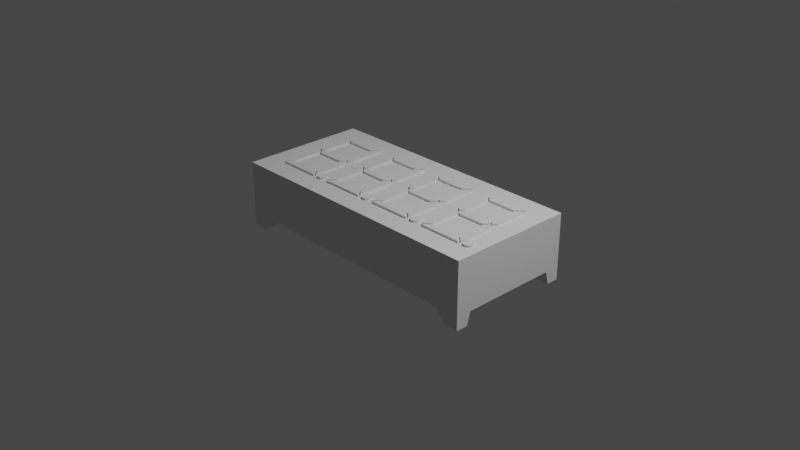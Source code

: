 # Source: 4dig7segdisplay.blend  (saved by Blender 3.5.10; exported with 4.5.12 LTS)
import bpy
from mathutils import Matrix  # noqa: F401  (used for matrix-valued properties, if any)

bpy.ops.wm.read_factory_settings(use_empty=True)
scene = bpy.context.scene
scene.name = 'Scene'

# ---- collections
col_collection = bpy.data.collections.new('Collection'); scene.collection.children.link(col_collection)

# ---- world
world_world = bpy.data.worlds.new('World'); scene.world = world_world
world_world.use_nodes = True; world_world.node_tree.nodes.clear()
_N = world_world.node_tree.nodes; _L = world_world.node_tree.links
n0 = _N.new('ShaderNodeOutputWorld'); n0.name = 'World Output'; n0.location = (300, 300)
n1 = _N.new('ShaderNodeBackground'); n1.name = 'Background'; n1.location = (10, 300)
n1.inputs[0].default_value = (0.05088, 0.05088, 0.05088, 1.0)
_L.new(n1.outputs[0], n0.inputs[0])
n0.is_active_output = True
world_world.color = (0.05088, 0.05088, 0.05088)
world_world.use_sun_shadow = False
world_world.sun_shadow_jitter_overblur = 0.0

# ---- cameras
cam_camera = bpy.data.cameras.new('Camera')
cam_camera.clip_end = 100.0
cam_camera.ortho_scale = 7.314

# ---- lights
light_light = bpy.data.lights.new('Light', 'POINT')
light_light.transmission_factor = 0.0
light_light.energy = 1000.0
light_light.shadow_soft_size = 0.1
light_light.shadow_maximum_resolution = 0.006
light_light.use_absolute_resolution = True

# ---- meshes
me_cube_001 = bpy.data.meshes.new('Cube.001')
me_cube_001.from_pydata([(-0.05, -0.05, -0.05), (-0.05, -0.05, 0.05), (-0.05, 0.05, -0.05), (-0.05, 0.05, 0.05), (0.05, -0.05, -0.05), (0.05, -0.05, 0.05), (0.05, 0.05, -0.05), (0.05, 0.05, 0.05), (-0.04125, 0.05, -0.03023), (-0.0442, 0.05, -0.05), (0.04125, 0.05, -0.03023), (0.0442, 0.05, -0.05), (0.04125, -0.05, -0.03023), (-0.0442, -0.05, -0.05), (-0.04125, -0.05, -0.03023), (0.0442, -0.05, -0.05), (-0.05, -0.03788, -0.03023), (-0.05, -0.04059, -0.05), (-0.05, 0.03788, -0.03023), (-0.05, 0.04059, -0.05), (0.05, 0.03788, -0.03023), (0.05, -0.04059, -0.05), (0.05, -0.03788, -0.03023), (0.05, 0.04059, -0.05), (0.0442, -0.04059, -0.05), (0.0442, 0.04059, -0.05), (-0.0442, -0.04059, -0.05), (-0.0442, 0.04059, -0.05), (0.04125, -0.03788, -0.03023), (0.04125, 0.03788, -0.03023), (-0.04125, -0.03788, -0.03023), (-0.04125, 0.03788, -0.03023)], [], [(0, 1, 3, 2, 19, 18, 16, 17), (8, 9, 2, 3, 7, 6, 11, 10), (23, 6, 7, 5, 4, 21, 22, 20), (12, 15, 4, 5, 1, 0, 13, 14), (4, 15, 24, 21), (25, 11, 6, 23), (19, 2, 9, 27), (13, 0, 17, 26), (7, 3, 1, 5), (24, 15, 12, 10, 11, 25, 29, 28), (27, 9, 8, 14, 13, 26, 30, 31), (8, 10, 12, 14), (25, 23, 20, 29), (31, 18, 19, 27), (17, 16, 30, 26), (21, 24, 28, 22), (30, 16, 18, 31), (29, 20, 22, 28)])
_uv = me_cube_001.uv_layers.new(name='UVMap')
_uv.uv.foreach_set('vector', [0.375, 0.0, 0.625, 0.0, 0.625, 0.25, 0.375, 0.25, 0.375, 0.2265, 0.4244, 0.2197, 0.4244, 0.03029, 0.375, 0.02352, 0.4244, 0.2719, 0.375, 0.2645, 0.375, 0.25, 0.625, 0.25, 0.625, 0.5, 0.375, 0.5, 0.375, 0.4855, 0.4244, 0.4781, 0.375, 0.5235, 0.375, 0.5, 0.625, 0.5, 0.625, 0.75, 0.375, 0.75, 0.375, 0.7265, 0.4244, 0.7197, 0.4244, 0.5303, 0.4244, 0.7719, 0.375, 0.7645, 0.375, 0.75, 0.625, 0.75, 0.625, 1.0, 0.375, 1.0, 0.375, 0.9855, 0.4244, 0.9781, 0.375, 0.75, 0.3605, 0.75, 0.3605, 0.7265, 0.375, 0.7265, 0.3605, 0.5235, 0.3605, 0.5, 0.375, 0.5, 0.375, 0.5235, 0.125, 0.5235, 0.125, 0.5, 0.1395, 0.5, 0.1395, 0.5235, 0.1395, 0.75, 0.125, 0.75, 0.125, 0.7265, 0.1395, 0.7265, 0.625, 0.5, 0.875, 0.5, 0.875, 0.75, 0.625, 0.75, 0.2102, 0.7079, 0.2102, 0.7271, 0.1944, 0.7271, 0.1944, 0.5229, 0.2102, 0.5229, 0.2102, 0.5421, 0.1944, 0.5477, 0.1944, 0.7023, 0.2898, 0.5421, 0.2898, 0.5229, 0.3056, 0.5229, 0.3056, 0.7271, 0.2898, 0.7271, 0.2898, 0.7079, 0.3056, 0.7023, 0.3056, 0.5477, 0.1414, 0.5229, 0.3624, 0.5229, 0.3624, 0.7271, 0.1414, 0.7271, 0.2102, 0.7248, 0.2102, 0.7379, 0.1944, 0.7379, 0.1944, 0.7181, 0.1944, 0.5319, 0.1944, 0.5121, 0.2102, 0.5121, 0.2102, 0.5252, 0.2898, 0.5121, 0.3056, 0.5121, 0.3056, 0.5319, 0.2898, 0.5252, 0.2898, 0.7379, 0.2898, 0.7248, 0.3056, 0.7181, 0.3056, 0.7379, 0.1414, 0.5319, 0.1414, 0.5121, 0.3624, 0.5121, 0.3624, 0.5319, 0.3624, 0.7181, 0.3624, 0.7379, 0.1414, 0.7379, 0.1414, 0.7181])
me_cube_001.update()
me_cube_019 = bpy.data.meshes.new('Cube.019')
me_cube_019.from_pydata([(-0.05, 0.04846, 0.05), (-0.05, 0.04846, -0.05), (-0.04576, 0.05, 0.05), (-0.04576, 0.05, -0.05), (0.05, -0.005884, 0.05), (0.05, -0.005884, -0.05), (0.035, 0.002268, -0.05), (0.035, 0.006111, -0.05), (-0.035, 0.04031, -0.05), (-0.03034, 0.04162, -0.05), (0.03259, 0.00358, -0.05), (0.035, 0.002268, 0.05), (-0.035, 0.04031, 0.05), (0.035, 0.006111, 0.05), (-0.03034, 0.04162, 0.05), (0.03259, 0.00358, 0.05), (-0.05, -0.006721, 0.05), (-0.05, -0.006721, -0.05), (0.04729, 0.05, 0.05), (0.04729, 0.05, -0.05), (0.05, 0.04763, 0.05), (0.05, 0.04763, -0.05), (-0.035, 0.001432, -0.05), (-0.035, 0.005274, -0.05), (0.03188, 0.04162, -0.05), (0.035, 0.03947, -0.05), (-0.03105, 0.00358, -0.05), (-0.035, 0.005274, 0.05), (-0.035, 0.001432, 0.05), (0.035, 0.03947, 0.05), (0.03188, 0.04162, 0.05), (-0.03105, 0.00358, 0.05), (-0.05, -0.04781, 0.05), (-0.05, -0.04781, -0.05), (0.05, 0.006535, -0.05), (0.05, 0.006535, 0.05), (-0.04695, -0.05, 0.05), (-0.04695, -0.05, -0.05), (0.035, -0.00546, -0.05), (0.04211, -0.001596, -0.05), (0.03857, 0.0003257, -0.05), (0.035, -0.001617, -0.05), (-0.035, -0.03966, -0.05), (0.04211, 0.002247, -0.05), (0.0292, -0.004769, -0.05), (-0.03373, -0.04281, -0.05), (-0.03373, -0.04281, 0.05), (-0.035, -0.03966, 0.05), (0.04211, 0.002247, 0.05), (0.04211, -0.001596, 0.05), (0.03857, 0.0003257, 0.05), (0.035, -0.001617, 0.05), (0.035, -0.00546, 0.05), (0.0292, -0.004769, 0.05), (-0.05, 0.006894, -0.05), (-0.05, 0.006894, 0.05), (0.05, -0.04745, -0.05), (0.05, -0.04745, 0.05), (0.04761, -0.05, -0.05), (0.04761, -0.05, 0.05), (0.035, -0.0393, -0.05), (-0.04101, 0.002008, -0.05), (-0.035, -0.001258, -0.05), (-0.04101, -0.001835, -0.05), (-0.03747, 8.667e-05, -0.05), (-0.035, -0.005101, -0.05), (-0.02854, -0.004769, -0.05), (0.03439, -0.04281, -0.05), (0.03439, -0.04281, 0.05), (-0.035, -0.005101, 0.05), (-0.035, -0.001258, 0.05), (-0.04101, -0.001835, 0.05), (-0.03747, 8.667e-05, 0.05), (-0.04101, 0.002008, 0.05), (0.035, -0.0393, 0.05), (-0.02854, -0.004769, 0.05)], [], [(0, 1, 54, 55), (32, 16, 17, 33), (19, 3, 2, 18), (56, 5, 4, 57), (21, 20, 35, 34), (59, 36, 37, 58), (38, 39, 5, 56, 60), (6, 40, 41), (1, 8, 23, 61, 54), (33, 17, 63, 65, 42), (62, 64, 22), (43, 7, 25, 21, 34), (9, 3, 19, 24), (62, 22, 26, 10, 6, 41, 44, 66), (58, 37, 45, 67), (68, 46, 36, 59), (16, 32, 47, 69, 71), (70, 28, 72), (73, 27, 12, 0, 55), (18, 2, 14, 30), (20, 29, 13, 48, 35), (11, 51, 50), (57, 4, 49, 52, 74), (53, 51, 11, 15, 31, 28, 70, 75), (69, 47, 42, 65), (66, 44, 53, 75), (52, 38, 60, 74), (45, 46, 68, 67), (23, 8, 12, 27), (30, 14, 9, 24), (7, 13, 29, 25), (15, 10, 26, 31), (49, 4, 5, 39), (11, 50, 40, 6, 10, 15), (8, 1, 0, 12), (14, 2, 3, 9), (13, 7, 43, 48), (61, 23, 27, 73), (19, 18, 30, 24), (29, 20, 21, 25), (17, 16, 71, 63), (28, 31, 26, 22, 64, 72), (47, 32, 33, 42), (51, 53, 44, 41, 40, 50), (34, 35, 48, 43), (52, 49, 39, 38), (36, 46, 45, 37), (59, 58, 67, 68), (71, 69, 65, 63), (70, 72, 64, 62, 66, 75), (55, 54, 61, 73), (60, 56, 57, 74)])
_uv = me_cube_019.uv_layers.new(name='UVMap')
_uv.uv.foreach_set('vector', [0.625, 0.2462, 0.375, 0.2462, 0.375, 0.1422, 0.625, 0.1422, 0.625, 0.005468, 0.625, 0.1082, 0.375, 0.1082, 0.375, 0.005468, 0.375, 0.4932, 0.375, 0.2606, 0.625, 0.2606, 0.625, 0.4932, 0.375, 0.7436, 0.375, 0.6397, 0.625, 0.6397, 0.625, 0.7436, 0.375, 0.5059, 0.625, 0.5059, 0.625, 0.6087, 0.375, 0.6087, 0.625, 0.756, 0.625, 0.9924, 0.375, 0.9924, 0.375, 0.756, 0.3375, 0.6387, 0.3553, 0.629, 0.375, 0.6397, 0.375, 0.7436, 0.3375, 0.7233, 0.3375, 0.6193, 0.3464, 0.6242, 0.3375, 0.629, 0.125, 0.5038, 0.1625, 0.5242, 0.1625, 0.6118, 0.1475, 0.62, 0.125, 0.6078, 0.125, 0.7445, 0.125, 0.6418, 0.1475, 0.6296, 0.1625, 0.6378, 0.1625, 0.7242, 0.1625, 0.6281, 0.1563, 0.6248, 0.1625, 0.6214, 0.3553, 0.6194, 0.3375, 0.6097, 0.3375, 0.5263, 0.375, 0.5059, 0.375, 0.6087, 0.1741, 0.5209, 0.1356, 0.5, 0.3682, 0.5, 0.3297, 0.5209, 0.1625, 0.6281, 0.1625, 0.6214, 0.1724, 0.6161, 0.3315, 0.6161, 0.3375, 0.6193, 0.3375, 0.629, 0.323, 0.6369, 0.1787, 0.6369, 0.369, 0.75, 0.1326, 0.75, 0.1657, 0.732, 0.336, 0.732, 0.664, 0.732, 0.8343, 0.732, 0.8674, 0.75, 0.631, 0.75, 0.875, 0.6418, 0.875, 0.7445, 0.8375, 0.7242, 0.8375, 0.6378, 0.8525, 0.6296, 0.8375, 0.6281, 0.8375, 0.6214, 0.8437, 0.6248, 0.8525, 0.62, 0.8375, 0.6118, 0.8375, 0.5242, 0.875, 0.5038, 0.875, 0.6078, 0.6318, 0.5, 0.8644, 0.5, 0.8259, 0.5209, 0.6703, 0.5209, 0.625, 0.5059, 0.6625, 0.5263, 0.6625, 0.6097, 0.6447, 0.6194, 0.625, 0.6087, 0.6625, 0.6193, 0.6625, 0.629, 0.6536, 0.6242, 0.625, 0.7436, 0.625, 0.6397, 0.6447, 0.629, 0.6625, 0.6387, 0.6625, 0.7233, 0.677, 0.6369, 0.6625, 0.629, 0.6625, 0.6193, 0.6685, 0.6161, 0.8276, 0.6161, 0.8375, 0.6214, 0.8375, 0.6281, 0.8213, 0.6369, 0.525, 0.2478, 0.525, 0.02071, 0.475, 0.02071, 0.475, 0.2478, 0.475, 0.2731, 0.475, 0.4793, 0.525, 0.4793, 0.525, 0.2731, 0.525, 0.5045, 0.475, 0.5045, 0.475, 0.7269, 0.525, 0.7269, 0.475, 0.9955, 0.525, 0.9955, 0.525, 0.7522, 0.475, 0.7522, 0.475, 0.01114, 0.475, 0.2414, 0.525, 0.2414, 0.525, 0.01114, 0.525, 0.4889, 0.525, 0.2666, 0.475, 0.2666, 0.475, 0.4889, 0.475, 0.7334, 0.525, 0.7334, 0.525, 0.5141, 0.475, 0.5141, 0.525, 0.7586, 0.475, 0.7586, 0.475, 0.9859, 0.525, 0.9859, 0.5125, 0.03363, 0.5125, 0.01969, 0.4875, 0.01969, 0.4875, 0.03363, 0.5125, 0.0462, 0.5125, 0.03988, 0.4875, 0.03988, 0.4875, 0.0462, 0.4875, 0.05047, 0.5125, 0.05047, 0.4875, 0.1699, 0.4875, 0.1965, 0.5125, 0.1965, 0.5125, 0.1699, 0.5125, 0.582, 0.5125, 0.5548, 0.4875, 0.5548, 0.4875, 0.582, 0.5125, 0.6975, 0.4875, 0.6975, 0.4875, 0.7101, 0.5125, 0.7101, 0.4875, 0.03911, 0.4875, 0.04973, 0.5125, 0.04973, 0.5125, 0.03911, 0.4875, 0.1952, 0.5125, 0.1952, 0.5125, 0.168, 0.4875, 0.168, 0.5125, 0.5828, 0.5125, 0.5563, 0.4875, 0.5563, 0.4875, 0.5828, 0.4875, 0.733, 0.5125, 0.733, 0.5125, 0.7171, 0.4875, 0.7171, 0.5125, 0.7065, 0.5125, 0.6995, 0.4875, 0.6995, 0.4875, 0.7065, 0.4875, 0.7109, 0.5125, 0.7109, 0.5125, 0.04973, 0.5125, 0.02321, 0.4875, 0.02321, 0.4875, 0.04973, 0.5125, 0.1735, 0.5125, 0.1632, 0.4875, 0.1632, 0.4875, 0.1735, 0.4875, 0.1798, 0.5125, 0.1798, 0.4875, 0.2, 0.5125, 0.2, 0.5125, 0.186, 0.4875, 0.186, 0.5125, 0.5828, 0.5125, 0.5702, 0.4875, 0.5702, 0.4875, 0.5828, 0.5125, 0.7276, 0.5125, 0.7043, 0.4875, 0.7043, 0.4875, 0.7276, 0.5125, 0.05423, 0.4875, 0.05423, 0.4875, 0.0776, 0.5125, 0.0776, 0.5125, 0.2109, 0.5125, 0.2003, 0.4875, 0.2003, 0.4875, 0.2109, 0.5125, 0.5435, 0.5125, 0.5391, 0.4875, 0.5391, 0.4875, 0.5435, 0.4875, 0.5549, 0.5125, 0.5549, 0.5125, 0.517, 0.4875, 0.517, 0.4875, 0.5329, 0.5125, 0.5329, 0.4875, 0.6672, 0.4875, 0.6937, 0.5125, 0.6937, 0.5125, 0.6672])
me_cube_019.update()
me_cylinder = bpy.data.meshes.new('Cylinder')
me_cylinder.from_pydata([(0.0, 0.1, -0.05), (0.0, 0.1, 0.05), (0.01951, 0.09808, -0.05), (0.01951, 0.09808, 0.05), (0.03827, 0.09239, -0.05), (0.03827, 0.09239, 0.05), (0.05556, 0.08315, -0.05), (0.05556, 0.08315, 0.05), (0.07071, 0.07071, -0.05), (0.07071, 0.07071, 0.05), (0.08315, 0.05556, -0.05), (0.08315, 0.05556, 0.05), (0.09239, 0.03827, -0.05), (0.09239, 0.03827, 0.05), (0.09808, 0.01951, -0.05), (0.09808, 0.01951, 0.05), (0.1, 0.0, -0.05), (0.1, 0.0, 0.05), (0.09808, -0.01951, -0.05), (0.09808, -0.01951, 0.05), (0.09239, -0.03827, -0.05), (0.09239, -0.03827, 0.05), (0.08315, -0.05556, -0.05), (0.08315, -0.05556, 0.05), (0.07071, -0.07071, -0.05), (0.07071, -0.07071, 0.05), (0.05556, -0.08315, -0.05), (0.05556, -0.08315, 0.05), (0.03827, -0.09239, -0.05), (0.03827, -0.09239, 0.05), (0.01951, -0.09808, -0.05), (0.01951, -0.09808, 0.05), (0.0, -0.1, -0.05), (0.0, -0.1, 0.05), (-0.01951, -0.09808, -0.05), (-0.01951, -0.09808, 0.05), (-0.03827, -0.09239, -0.05), (-0.03827, -0.09239, 0.05), (-0.05556, -0.08315, -0.05), (-0.05556, -0.08315, 0.05), (-0.07071, -0.07071, -0.05), (-0.07071, -0.07071, 0.05), (-0.08315, -0.05556, -0.05), (-0.08315, -0.05556, 0.05), (-0.09239, -0.03827, -0.05), (-0.09239, -0.03827, 0.05), (-0.09808, -0.01951, -0.05), (-0.09808, -0.01951, 0.05), (-0.1, 0.0, -0.05), (-0.1, 0.0, 0.05), (-0.09808, 0.01951, -0.05), (-0.09808, 0.01951, 0.05), (-0.09239, 0.03827, -0.05), (-0.09239, 0.03827, 0.05), (-0.08315, 0.05556, -0.05), (-0.08315, 0.05556, 0.05), (-0.07071, 0.07071, -0.05), (-0.07071, 0.07071, 0.05), (-0.05556, 0.08315, -0.05), (-0.05556, 0.08315, 0.05), (-0.03827, 0.09239, -0.05), (-0.03827, 0.09239, 0.05), (-0.01951, 0.09808, -0.05), (-0.01951, 0.09808, 0.05)], [], [(0, 1, 3, 2), (2, 3, 5, 4), (4, 5, 7, 6), (6, 7, 9, 8), (8, 9, 11, 10), (10, 11, 13, 12), (12, 13, 15, 14), (14, 15, 17, 16), (16, 17, 19, 18), (18, 19, 21, 20), (20, 21, 23, 22), (22, 23, 25, 24), (24, 25, 27, 26), (26, 27, 29, 28), (28, 29, 31, 30), (30, 31, 33, 32), (32, 33, 35, 34), (34, 35, 37, 36), (36, 37, 39, 38), (38, 39, 41, 40), (40, 41, 43, 42), (42, 43, 45, 44), (44, 45, 47, 46), (46, 47, 49, 48), (48, 49, 51, 50), (50, 51, 53, 52), (52, 53, 55, 54), (54, 55, 57, 56), (56, 57, 59, 58), (58, 59, 61, 60), (3, 1, 63, 61, 59, 57, 55, 53, 51, 49, 47, 45, 43, 41, 39, 37, 35, 33, 31, 29, 27, 25, 23, 21, 19, 17, 15, 13, 11, 9, 7, 5), (60, 61, 63, 62), (62, 63, 1, 0), (0, 2, 4, 6, 8, 10, 12, 14, 16, 18, 20, 22, 24, 26, 28, 30, 32, 34, 36, 38, 40, 42, 44, 46, 48, 50, 52, 54, 56, 58, 60, 62)])
_uv = me_cylinder.uv_layers.new(name='UVMap')
_uv.uv.foreach_set('vector', [1.0, 0.5, 1.0, 1.0, 0.9688, 1.0, 0.9688, 0.5, 0.9688, 0.5, 0.9688, 1.0, 0.9375, 1.0, 0.9375, 0.5, 0.9375, 0.5, 0.9375, 1.0, 0.9062, 1.0, 0.9062, 0.5, 0.9062, 0.5, 0.9062, 1.0, 0.875, 1.0, 0.875, 0.5, 0.875, 0.5, 0.875, 1.0, 0.8438, 1.0, 0.8438, 0.5, 0.8438, 0.5, 0.8438, 1.0, 0.8125, 1.0, 0.8125, 0.5, 0.8125, 0.5, 0.8125, 1.0, 0.7812, 1.0, 0.7812, 0.5, 0.7812, 0.5, 0.7812, 1.0, 0.75, 1.0, 0.75, 0.5, 0.75, 0.5, 0.75, 1.0, 0.7188, 1.0, 0.7188, 0.5, 0.7188, 0.5, 0.7188, 1.0, 0.6875, 1.0, 0.6875, 0.5, 0.6875, 0.5, 0.6875, 1.0, 0.6562, 1.0, 0.6562, 0.5, 0.6562, 0.5, 0.6562, 1.0, 0.625, 1.0, 0.625, 0.5, 0.625, 0.5, 0.625, 1.0, 0.5938, 1.0, 0.5938, 0.5, 0.5938, 0.5, 0.5938, 1.0, 0.5625, 1.0, 0.5625, 0.5, 0.5625, 0.5, 0.5625, 1.0, 0.5312, 1.0, 0.5312, 0.5, 0.5312, 0.5, 0.5312, 1.0, 0.5, 1.0, 0.5, 0.5, 0.5, 0.5, 0.5, 1.0, 0.4688, 1.0, 0.4688, 0.5, 0.4688, 0.5, 0.4688, 1.0, 0.4375, 1.0, 0.4375, 0.5, 0.4375, 0.5, 0.4375, 1.0, 0.4062, 1.0, 0.4062, 0.5, 0.4062, 0.5, 0.4062, 1.0, 0.375, 1.0, 0.375, 0.5, 0.375, 0.5, 0.375, 1.0, 0.3438, 1.0, 0.3438, 0.5, 0.3438, 0.5, 0.3438, 1.0, 0.3125, 1.0, 0.3125, 0.5, 0.3125, 0.5, 0.3125, 1.0, 0.2812, 1.0, 0.2812, 0.5, 0.2812, 0.5, 0.2812, 1.0, 0.25, 1.0, 0.25, 0.5, 0.25, 0.5, 0.25, 1.0, 0.2188, 1.0, 0.2188, 0.5, 0.2188, 0.5, 0.2188, 1.0, 0.1875, 1.0, 0.1875, 0.5, 0.1875, 0.5, 0.1875, 1.0, 0.1562, 1.0, 0.1562, 0.5, 0.1562, 0.5, 0.1562, 1.0, 0.125, 1.0, 0.125, 0.5, 0.125, 0.5, 0.125, 1.0, 0.09375, 1.0, 0.09375, 0.5, 0.09375, 0.5, 0.09375, 1.0, 0.0625, 1.0, 0.0625, 0.5, 0.2968, 0.4854, 0.25, 0.49, 0.2032, 0.4854, 0.1582, 0.4717, 0.1167, 0.4496, 0.08029, 0.4197, 0.05045, 0.3833, 0.02827, 0.3418, 0.01461, 0.2968, 0.01, 0.25, 0.01461, 0.2032, 0.02827, 0.1582, 0.05045, 0.1167, 0.08029, 0.08029, 0.1167, 0.05045, 0.1582, 0.02827, 0.2032, 0.01461, 0.25, 0.01, 0.2968, 0.01461, 0.3418, 0.02827, 0.3833, 0.05045, 0.4197, 0.08029, 0.4496, 0.1167, 0.4717, 0.1582, 0.4854, 0.2032, 0.49, 0.25, 0.4854, 0.2968, 0.4717, 0.3418, 0.4496, 0.3833, 0.4197, 0.4197, 0.3833, 0.4496, 0.3418, 0.4717, 0.0625, 0.5, 0.0625, 1.0, 0.03125, 1.0, 0.03125, 0.5, 0.03125, 0.5, 0.03125, 1.0, 0.0, 1.0, 0.0, 0.5, 0.75, 0.49, 0.7968, 0.4854, 0.8418, 0.4717, 0.8833, 0.4496, 0.9197, 0.4197, 0.9496, 0.3833, 0.9717, 0.3418, 0.9854, 0.2968, 0.99, 0.25, 0.9854, 0.2032, 0.9717, 0.1582, 0.9496, 0.1167, 0.9197, 0.08029, 0.8833, 0.05045, 0.8418, 0.02827, 0.7968, 0.01461, 0.75, 0.01, 0.7032, 0.01461, 0.6582, 0.02827, 0.6167, 0.05045, 0.5803, 0.08029, 0.5504, 0.1167, 0.5283, 0.1582, 0.5146, 0.2032, 0.51, 0.25, 0.5146, 0.2968, 0.5283, 0.3418, 0.5504, 0.3833, 0.5803, 0.4197, 0.6167, 0.4496, 0.6582, 0.4717, 0.7032, 0.4854])
me_cylinder.update()
me_cube_024 = bpy.data.meshes.new('Cube.024')
me_cube_024.from_pydata([(-0.05, 0.04846, 0.05), (-0.05, 0.04846, -0.05), (-0.04576, 0.05, 0.05), (-0.04576, 0.05, -0.05), (0.05, -0.005884, 0.05), (0.05, -0.005884, -0.05), (0.035, 0.002268, -0.05), (0.035, 0.006111, -0.05), (-0.035, 0.04031, -0.05), (-0.03034, 0.04162, -0.05), (0.03259, 0.00358, -0.05), (0.035, 0.002268, 0.05), (-0.035, 0.04031, 0.05), (0.035, 0.006111, 0.05), (-0.03034, 0.04162, 0.05), (0.03259, 0.00358, 0.05), (-0.05, -0.006721, 0.05), (-0.05, -0.006721, -0.05), (0.04729, 0.05, 0.05), (0.04729, 0.05, -0.05), (0.05, 0.04763, 0.05), (0.05, 0.04763, -0.05), (-0.035, 0.001432, -0.05), (-0.035, 0.005274, -0.05), (0.03188, 0.04162, -0.05), (0.035, 0.03947, -0.05), (-0.03105, 0.00358, -0.05), (-0.035, 0.005274, 0.05), (-0.035, 0.001432, 0.05), (0.035, 0.03947, 0.05), (0.03188, 0.04162, 0.05), (-0.03105, 0.00358, 0.05), (-0.05, -0.04781, 0.05), (-0.05, -0.04781, -0.05), (0.05, 0.006535, -0.05), (0.05, 0.006535, 0.05), (-0.04695, -0.05, 0.05), (-0.04695, -0.05, -0.05), (0.035, -0.00546, -0.05), (0.04211, -0.001596, -0.05), (0.03857, 0.0003257, -0.05), (0.035, -0.001617, -0.05), (-0.035, -0.03966, -0.05), (0.04211, 0.002247, -0.05), (0.0292, -0.004769, -0.05), (-0.03373, -0.04281, -0.05), (-0.03373, -0.04281, 0.05), (-0.035, -0.03966, 0.05), (0.04211, 0.002247, 0.05), (0.04211, -0.001596, 0.05), (0.03857, 0.0003257, 0.05), (0.035, -0.001617, 0.05), (0.035, -0.00546, 0.05), (0.0292, -0.004769, 0.05), (-0.05, 0.006894, -0.05), (-0.05, 0.006894, 0.05), (0.05, -0.04745, -0.05), (0.05, -0.04745, 0.05), (0.04761, -0.05, -0.05), (0.04761, -0.05, 0.05), (0.035, -0.0393, -0.05), (-0.04101, 0.002008, -0.05), (-0.035, -0.001258, -0.05), (-0.04101, -0.001835, -0.05), (-0.03747, 8.667e-05, -0.05), (-0.035, -0.005101, -0.05), (-0.02854, -0.004769, -0.05), (0.03439, -0.04281, -0.05), (0.03439, -0.04281, 0.05), (-0.035, -0.005101, 0.05), (-0.035, -0.001258, 0.05), (-0.04101, -0.001835, 0.05), (-0.03747, 8.667e-05, 0.05), (-0.04101, 0.002008, 0.05), (0.035, -0.0393, 0.05), (-0.02854, -0.004769, 0.05)], [], [(0, 1, 54, 55), (32, 16, 17, 33), (19, 3, 2, 18), (56, 5, 4, 57), (21, 20, 35, 34), (59, 36, 37, 58), (38, 39, 5, 56, 60), (6, 40, 41), (1, 8, 23, 61, 54), (33, 17, 63, 65, 42), (62, 64, 22), (43, 7, 25, 21, 34), (9, 3, 19, 24), (62, 22, 26, 10, 6, 41, 44, 66), (58, 37, 45, 67), (68, 46, 36, 59), (16, 32, 47, 69, 71), (70, 28, 72), (73, 27, 12, 0, 55), (18, 2, 14, 30), (20, 29, 13, 48, 35), (11, 51, 50), (57, 4, 49, 52, 74), (53, 51, 11, 15, 31, 28, 70, 75), (69, 47, 42, 65), (66, 44, 53, 75), (52, 38, 60, 74), (45, 46, 68, 67), (23, 8, 12, 27), (30, 14, 9, 24), (7, 13, 29, 25), (15, 10, 26, 31), (49, 4, 5, 39), (11, 50, 40, 6, 10, 15), (8, 1, 0, 12), (14, 2, 3, 9), (13, 7, 43, 48), (61, 23, 27, 73), (19, 18, 30, 24), (29, 20, 21, 25), (17, 16, 71, 63), (28, 31, 26, 22, 64, 72), (47, 32, 33, 42), (51, 53, 44, 41, 40, 50), (34, 35, 48, 43), (52, 49, 39, 38), (36, 46, 45, 37), (59, 58, 67, 68), (71, 69, 65, 63), (70, 72, 64, 62, 66, 75), (55, 54, 61, 73), (60, 56, 57, 74)])
_uv = me_cube_024.uv_layers.new(name='UVMap')
_uv.uv.foreach_set('vector', [0.625, 0.2462, 0.375, 0.2462, 0.375, 0.1422, 0.625, 0.1422, 0.625, 0.005468, 0.625, 0.1082, 0.375, 0.1082, 0.375, 0.005468, 0.375, 0.4932, 0.375, 0.2606, 0.625, 0.2606, 0.625, 0.4932, 0.375, 0.7436, 0.375, 0.6397, 0.625, 0.6397, 0.625, 0.7436, 0.375, 0.5059, 0.625, 0.5059, 0.625, 0.6087, 0.375, 0.6087, 0.625, 0.756, 0.625, 0.9924, 0.375, 0.9924, 0.375, 0.756, 0.3375, 0.6387, 0.3553, 0.629, 0.375, 0.6397, 0.375, 0.7436, 0.3375, 0.7233, 0.3375, 0.6193, 0.3464, 0.6242, 0.3375, 0.629, 0.125, 0.5038, 0.1625, 0.5242, 0.1625, 0.6118, 0.1475, 0.62, 0.125, 0.6078, 0.125, 0.7445, 0.125, 0.6418, 0.1475, 0.6296, 0.1625, 0.6378, 0.1625, 0.7242, 0.1625, 0.6281, 0.1563, 0.6248, 0.1625, 0.6214, 0.3553, 0.6194, 0.3375, 0.6097, 0.3375, 0.5263, 0.375, 0.5059, 0.375, 0.6087, 0.1741, 0.5209, 0.1356, 0.5, 0.3682, 0.5, 0.3297, 0.5209, 0.1625, 0.6281, 0.1625, 0.6214, 0.1724, 0.6161, 0.3315, 0.6161, 0.3375, 0.6193, 0.3375, 0.629, 0.323, 0.6369, 0.1787, 0.6369, 0.369, 0.75, 0.1326, 0.75, 0.1657, 0.732, 0.336, 0.732, 0.664, 0.732, 0.8343, 0.732, 0.8674, 0.75, 0.631, 0.75, 0.875, 0.6418, 0.875, 0.7445, 0.8375, 0.7242, 0.8375, 0.6378, 0.8525, 0.6296, 0.8375, 0.6281, 0.8375, 0.6214, 0.8437, 0.6248, 0.8525, 0.62, 0.8375, 0.6118, 0.8375, 0.5242, 0.875, 0.5038, 0.875, 0.6078, 0.6318, 0.5, 0.8644, 0.5, 0.8259, 0.5209, 0.6703, 0.5209, 0.625, 0.5059, 0.6625, 0.5263, 0.6625, 0.6097, 0.6447, 0.6194, 0.625, 0.6087, 0.6625, 0.6193, 0.6625, 0.629, 0.6536, 0.6242, 0.625, 0.7436, 0.625, 0.6397, 0.6447, 0.629, 0.6625, 0.6387, 0.6625, 0.7233, 0.677, 0.6369, 0.6625, 0.629, 0.6625, 0.6193, 0.6685, 0.6161, 0.8276, 0.6161, 0.8375, 0.6214, 0.8375, 0.6281, 0.8213, 0.6369, 0.525, 0.2478, 0.525, 0.02071, 0.475, 0.02071, 0.475, 0.2478, 0.475, 0.2731, 0.475, 0.4793, 0.525, 0.4793, 0.525, 0.2731, 0.525, 0.5045, 0.475, 0.5045, 0.475, 0.7269, 0.525, 0.7269, 0.475, 0.9955, 0.525, 0.9955, 0.525, 0.7522, 0.475, 0.7522, 0.475, 0.01114, 0.475, 0.2414, 0.525, 0.2414, 0.525, 0.01114, 0.525, 0.4889, 0.525, 0.2666, 0.475, 0.2666, 0.475, 0.4889, 0.475, 0.7334, 0.525, 0.7334, 0.525, 0.5141, 0.475, 0.5141, 0.525, 0.7586, 0.475, 0.7586, 0.475, 0.9859, 0.525, 0.9859, 0.5125, 0.03363, 0.5125, 0.01969, 0.4875, 0.01969, 0.4875, 0.03363, 0.5125, 0.0462, 0.5125, 0.03988, 0.4875, 0.03988, 0.4875, 0.0462, 0.4875, 0.05047, 0.5125, 0.05047, 0.4875, 0.1699, 0.4875, 0.1965, 0.5125, 0.1965, 0.5125, 0.1699, 0.5125, 0.582, 0.5125, 0.5548, 0.4875, 0.5548, 0.4875, 0.582, 0.5125, 0.6975, 0.4875, 0.6975, 0.4875, 0.7101, 0.5125, 0.7101, 0.4875, 0.03911, 0.4875, 0.04973, 0.5125, 0.04973, 0.5125, 0.03911, 0.4875, 0.1952, 0.5125, 0.1952, 0.5125, 0.168, 0.4875, 0.168, 0.5125, 0.5828, 0.5125, 0.5563, 0.4875, 0.5563, 0.4875, 0.5828, 0.4875, 0.733, 0.5125, 0.733, 0.5125, 0.7171, 0.4875, 0.7171, 0.5125, 0.7065, 0.5125, 0.6995, 0.4875, 0.6995, 0.4875, 0.7065, 0.4875, 0.7109, 0.5125, 0.7109, 0.5125, 0.04973, 0.5125, 0.02321, 0.4875, 0.02321, 0.4875, 0.04973, 0.5125, 0.1735, 0.5125, 0.1632, 0.4875, 0.1632, 0.4875, 0.1735, 0.4875, 0.1798, 0.5125, 0.1798, 0.4875, 0.2, 0.5125, 0.2, 0.5125, 0.186, 0.4875, 0.186, 0.5125, 0.5828, 0.5125, 0.5702, 0.4875, 0.5702, 0.4875, 0.5828, 0.5125, 0.7276, 0.5125, 0.7043, 0.4875, 0.7043, 0.4875, 0.7276, 0.5125, 0.05423, 0.4875, 0.05423, 0.4875, 0.0776, 0.5125, 0.0776, 0.5125, 0.2109, 0.5125, 0.2003, 0.4875, 0.2003, 0.4875, 0.2109, 0.5125, 0.5435, 0.5125, 0.5391, 0.4875, 0.5391, 0.4875, 0.5435, 0.4875, 0.5549, 0.5125, 0.5549, 0.5125, 0.517, 0.4875, 0.517, 0.4875, 0.5329, 0.5125, 0.5329, 0.4875, 0.6672, 0.4875, 0.6937, 0.5125, 0.6937, 0.5125, 0.6672])
me_cube_024.update()
me_cylinder_001 = bpy.data.meshes.new('Cylinder.001')
me_cylinder_001.from_pydata([(0.0, 0.1, -0.05), (0.0, 0.1, 0.05), (0.01951, 0.09808, -0.05), (0.01951, 0.09808, 0.05), (0.03827, 0.09239, -0.05), (0.03827, 0.09239, 0.05), (0.05556, 0.08315, -0.05), (0.05556, 0.08315, 0.05), (0.07071, 0.07071, -0.05), (0.07071, 0.07071, 0.05), (0.08315, 0.05556, -0.05), (0.08315, 0.05556, 0.05), (0.09239, 0.03827, -0.05), (0.09239, 0.03827, 0.05), (0.09808, 0.01951, -0.05), (0.09808, 0.01951, 0.05), (0.1, 0.0, -0.05), (0.1, 0.0, 0.05), (0.09808, -0.01951, -0.05), (0.09808, -0.01951, 0.05), (0.09239, -0.03827, -0.05), (0.09239, -0.03827, 0.05), (0.08315, -0.05556, -0.05), (0.08315, -0.05556, 0.05), (0.07071, -0.07071, -0.05), (0.07071, -0.07071, 0.05), (0.05556, -0.08315, -0.05), (0.05556, -0.08315, 0.05), (0.03827, -0.09239, -0.05), (0.03827, -0.09239, 0.05), (0.01951, -0.09808, -0.05), (0.01951, -0.09808, 0.05), (0.0, -0.1, -0.05), (0.0, -0.1, 0.05), (-0.01951, -0.09808, -0.05), (-0.01951, -0.09808, 0.05), (-0.03827, -0.09239, -0.05), (-0.03827, -0.09239, 0.05), (-0.05556, -0.08315, -0.05), (-0.05556, -0.08315, 0.05), (-0.07071, -0.07071, -0.05), (-0.07071, -0.07071, 0.05), (-0.08315, -0.05556, -0.05), (-0.08315, -0.05556, 0.05), (-0.09239, -0.03827, -0.05), (-0.09239, -0.03827, 0.05), (-0.09808, -0.01951, -0.05), (-0.09808, -0.01951, 0.05), (-0.1, 0.0, -0.05), (-0.1, 0.0, 0.05), (-0.09808, 0.01951, -0.05), (-0.09808, 0.01951, 0.05), (-0.09239, 0.03827, -0.05), (-0.09239, 0.03827, 0.05), (-0.08315, 0.05556, -0.05), (-0.08315, 0.05556, 0.05), (-0.07071, 0.07071, -0.05), (-0.07071, 0.07071, 0.05), (-0.05556, 0.08315, -0.05), (-0.05556, 0.08315, 0.05), (-0.03827, 0.09239, -0.05), (-0.03827, 0.09239, 0.05), (-0.01951, 0.09808, -0.05), (-0.01951, 0.09808, 0.05)], [], [(0, 1, 3, 2), (2, 3, 5, 4), (4, 5, 7, 6), (6, 7, 9, 8), (8, 9, 11, 10), (10, 11, 13, 12), (12, 13, 15, 14), (14, 15, 17, 16), (16, 17, 19, 18), (18, 19, 21, 20), (20, 21, 23, 22), (22, 23, 25, 24), (24, 25, 27, 26), (26, 27, 29, 28), (28, 29, 31, 30), (30, 31, 33, 32), (32, 33, 35, 34), (34, 35, 37, 36), (36, 37, 39, 38), (38, 39, 41, 40), (40, 41, 43, 42), (42, 43, 45, 44), (44, 45, 47, 46), (46, 47, 49, 48), (48, 49, 51, 50), (50, 51, 53, 52), (52, 53, 55, 54), (54, 55, 57, 56), (56, 57, 59, 58), (58, 59, 61, 60), (3, 1, 63, 61, 59, 57, 55, 53, 51, 49, 47, 45, 43, 41, 39, 37, 35, 33, 31, 29, 27, 25, 23, 21, 19, 17, 15, 13, 11, 9, 7, 5), (60, 61, 63, 62), (62, 63, 1, 0), (0, 2, 4, 6, 8, 10, 12, 14, 16, 18, 20, 22, 24, 26, 28, 30, 32, 34, 36, 38, 40, 42, 44, 46, 48, 50, 52, 54, 56, 58, 60, 62)])
_uv = me_cylinder_001.uv_layers.new(name='UVMap')
_uv.uv.foreach_set('vector', [1.0, 0.5, 1.0, 1.0, 0.9688, 1.0, 0.9688, 0.5, 0.9688, 0.5, 0.9688, 1.0, 0.9375, 1.0, 0.9375, 0.5, 0.9375, 0.5, 0.9375, 1.0, 0.9062, 1.0, 0.9062, 0.5, 0.9062, 0.5, 0.9062, 1.0, 0.875, 1.0, 0.875, 0.5, 0.875, 0.5, 0.875, 1.0, 0.8438, 1.0, 0.8438, 0.5, 0.8438, 0.5, 0.8438, 1.0, 0.8125, 1.0, 0.8125, 0.5, 0.8125, 0.5, 0.8125, 1.0, 0.7812, 1.0, 0.7812, 0.5, 0.7812, 0.5, 0.7812, 1.0, 0.75, 1.0, 0.75, 0.5, 0.75, 0.5, 0.75, 1.0, 0.7188, 1.0, 0.7188, 0.5, 0.7188, 0.5, 0.7188, 1.0, 0.6875, 1.0, 0.6875, 0.5, 0.6875, 0.5, 0.6875, 1.0, 0.6562, 1.0, 0.6562, 0.5, 0.6562, 0.5, 0.6562, 1.0, 0.625, 1.0, 0.625, 0.5, 0.625, 0.5, 0.625, 1.0, 0.5938, 1.0, 0.5938, 0.5, 0.5938, 0.5, 0.5938, 1.0, 0.5625, 1.0, 0.5625, 0.5, 0.5625, 0.5, 0.5625, 1.0, 0.5312, 1.0, 0.5312, 0.5, 0.5312, 0.5, 0.5312, 1.0, 0.5, 1.0, 0.5, 0.5, 0.5, 0.5, 0.5, 1.0, 0.4688, 1.0, 0.4688, 0.5, 0.4688, 0.5, 0.4688, 1.0, 0.4375, 1.0, 0.4375, 0.5, 0.4375, 0.5, 0.4375, 1.0, 0.4062, 1.0, 0.4062, 0.5, 0.4062, 0.5, 0.4062, 1.0, 0.375, 1.0, 0.375, 0.5, 0.375, 0.5, 0.375, 1.0, 0.3438, 1.0, 0.3438, 0.5, 0.3438, 0.5, 0.3438, 1.0, 0.3125, 1.0, 0.3125, 0.5, 0.3125, 0.5, 0.3125, 1.0, 0.2812, 1.0, 0.2812, 0.5, 0.2812, 0.5, 0.2812, 1.0, 0.25, 1.0, 0.25, 0.5, 0.25, 0.5, 0.25, 1.0, 0.2188, 1.0, 0.2188, 0.5, 0.2188, 0.5, 0.2188, 1.0, 0.1875, 1.0, 0.1875, 0.5, 0.1875, 0.5, 0.1875, 1.0, 0.1562, 1.0, 0.1562, 0.5, 0.1562, 0.5, 0.1562, 1.0, 0.125, 1.0, 0.125, 0.5, 0.125, 0.5, 0.125, 1.0, 0.09375, 1.0, 0.09375, 0.5, 0.09375, 0.5, 0.09375, 1.0, 0.0625, 1.0, 0.0625, 0.5, 0.2968, 0.4854, 0.25, 0.49, 0.2032, 0.4854, 0.1582, 0.4717, 0.1167, 0.4496, 0.08029, 0.4197, 0.05045, 0.3833, 0.02827, 0.3418, 0.01461, 0.2968, 0.01, 0.25, 0.01461, 0.2032, 0.02827, 0.1582, 0.05045, 0.1167, 0.08029, 0.08029, 0.1167, 0.05045, 0.1582, 0.02827, 0.2032, 0.01461, 0.25, 0.01, 0.2968, 0.01461, 0.3418, 0.02827, 0.3833, 0.05045, 0.4197, 0.08029, 0.4496, 0.1167, 0.4717, 0.1582, 0.4854, 0.2032, 0.49, 0.25, 0.4854, 0.2968, 0.4717, 0.3418, 0.4496, 0.3833, 0.4197, 0.4197, 0.3833, 0.4496, 0.3418, 0.4717, 0.0625, 0.5, 0.0625, 1.0, 0.03125, 1.0, 0.03125, 0.5, 0.03125, 0.5, 0.03125, 1.0, 0.0, 1.0, 0.0, 0.5, 0.75, 0.49, 0.7968, 0.4854, 0.8418, 0.4717, 0.8833, 0.4496, 0.9197, 0.4197, 0.9496, 0.3833, 0.9717, 0.3418, 0.9854, 0.2968, 0.99, 0.25, 0.9854, 0.2032, 0.9717, 0.1582, 0.9496, 0.1167, 0.9197, 0.08029, 0.8833, 0.05045, 0.8418, 0.02827, 0.7968, 0.01461, 0.75, 0.01, 0.7032, 0.01461, 0.6582, 0.02827, 0.6167, 0.05045, 0.5803, 0.08029, 0.5504, 0.1167, 0.5283, 0.1582, 0.5146, 0.2032, 0.51, 0.25, 0.5146, 0.2968, 0.5283, 0.3418, 0.5504, 0.3833, 0.5803, 0.4197, 0.6167, 0.4496, 0.6582, 0.4717, 0.7032, 0.4854])
me_cylinder_001.update()
me_cube_025 = bpy.data.meshes.new('Cube.025')
me_cube_025.from_pydata([(-0.05, 0.04846, 0.05), (-0.05, 0.04846, -0.05), (-0.04576, 0.05, 0.05), (-0.04576, 0.05, -0.05), (0.05, -0.005884, 0.05), (0.05, -0.005884, -0.05), (0.035, 0.002268, -0.05), (0.035, 0.006111, -0.05), (-0.035, 0.04031, -0.05), (-0.03034, 0.04162, -0.05), (0.03259, 0.00358, -0.05), (0.035, 0.002268, 0.05), (-0.035, 0.04031, 0.05), (0.035, 0.006111, 0.05), (-0.03034, 0.04162, 0.05), (0.03259, 0.00358, 0.05), (-0.05, -0.006721, 0.05), (-0.05, -0.006721, -0.05), (0.04729, 0.05, 0.05), (0.04729, 0.05, -0.05), (0.05, 0.04763, 0.05), (0.05, 0.04763, -0.05), (-0.035, 0.001432, -0.05), (-0.035, 0.005274, -0.05), (0.03188, 0.04162, -0.05), (0.035, 0.03947, -0.05), (-0.03105, 0.00358, -0.05), (-0.035, 0.005274, 0.05), (-0.035, 0.001432, 0.05), (0.035, 0.03947, 0.05), (0.03188, 0.04162, 0.05), (-0.03105, 0.00358, 0.05), (-0.05, -0.04781, 0.05), (-0.05, -0.04781, -0.05), (0.05, 0.006535, -0.05), (0.05, 0.006535, 0.05), (-0.04695, -0.05, 0.05), (-0.04695, -0.05, -0.05), (0.035, -0.00546, -0.05), (0.04211, -0.001596, -0.05), (0.03857, 0.0003257, -0.05), (0.035, -0.001617, -0.05), (-0.035, -0.03966, -0.05), (0.04211, 0.002247, -0.05), (0.0292, -0.004769, -0.05), (-0.03373, -0.04281, -0.05), (-0.03373, -0.04281, 0.05), (-0.035, -0.03966, 0.05), (0.04211, 0.002247, 0.05), (0.04211, -0.001596, 0.05), (0.03857, 0.0003257, 0.05), (0.035, -0.001617, 0.05), (0.035, -0.00546, 0.05), (0.0292, -0.004769, 0.05), (-0.05, 0.006894, -0.05), (-0.05, 0.006894, 0.05), (0.05, -0.04745, -0.05), (0.05, -0.04745, 0.05), (0.04761, -0.05, -0.05), (0.04761, -0.05, 0.05), (0.035, -0.0393, -0.05), (-0.04101, 0.002008, -0.05), (-0.035, -0.001258, -0.05), (-0.04101, -0.001835, -0.05), (-0.03747, 8.667e-05, -0.05), (-0.035, -0.005101, -0.05), (-0.02854, -0.004769, -0.05), (0.03439, -0.04281, -0.05), (0.03439, -0.04281, 0.05), (-0.035, -0.005101, 0.05), (-0.035, -0.001258, 0.05), (-0.04101, -0.001835, 0.05), (-0.03747, 8.667e-05, 0.05), (-0.04101, 0.002008, 0.05), (0.035, -0.0393, 0.05), (-0.02854, -0.004769, 0.05)], [], [(0, 1, 54, 55), (32, 16, 17, 33), (19, 3, 2, 18), (56, 5, 4, 57), (21, 20, 35, 34), (59, 36, 37, 58), (38, 39, 5, 56, 60), (6, 40, 41), (1, 8, 23, 61, 54), (33, 17, 63, 65, 42), (62, 64, 22), (43, 7, 25, 21, 34), (9, 3, 19, 24), (62, 22, 26, 10, 6, 41, 44, 66), (58, 37, 45, 67), (68, 46, 36, 59), (16, 32, 47, 69, 71), (70, 28, 72), (73, 27, 12, 0, 55), (18, 2, 14, 30), (20, 29, 13, 48, 35), (11, 51, 50), (57, 4, 49, 52, 74), (53, 51, 11, 15, 31, 28, 70, 75), (69, 47, 42, 65), (66, 44, 53, 75), (52, 38, 60, 74), (45, 46, 68, 67), (23, 8, 12, 27), (30, 14, 9, 24), (7, 13, 29, 25), (15, 10, 26, 31), (49, 4, 5, 39), (11, 50, 40, 6, 10, 15), (8, 1, 0, 12), (14, 2, 3, 9), (13, 7, 43, 48), (61, 23, 27, 73), (19, 18, 30, 24), (29, 20, 21, 25), (17, 16, 71, 63), (28, 31, 26, 22, 64, 72), (47, 32, 33, 42), (51, 53, 44, 41, 40, 50), (34, 35, 48, 43), (52, 49, 39, 38), (36, 46, 45, 37), (59, 58, 67, 68), (71, 69, 65, 63), (70, 72, 64, 62, 66, 75), (55, 54, 61, 73), (60, 56, 57, 74)])
_uv = me_cube_025.uv_layers.new(name='UVMap')
_uv.uv.foreach_set('vector', [0.625, 0.2462, 0.375, 0.2462, 0.375, 0.1422, 0.625, 0.1422, 0.625, 0.005468, 0.625, 0.1082, 0.375, 0.1082, 0.375, 0.005468, 0.375, 0.4932, 0.375, 0.2606, 0.625, 0.2606, 0.625, 0.4932, 0.375, 0.7436, 0.375, 0.6397, 0.625, 0.6397, 0.625, 0.7436, 0.375, 0.5059, 0.625, 0.5059, 0.625, 0.6087, 0.375, 0.6087, 0.625, 0.756, 0.625, 0.9924, 0.375, 0.9924, 0.375, 0.756, 0.3375, 0.6387, 0.3553, 0.629, 0.375, 0.6397, 0.375, 0.7436, 0.3375, 0.7233, 0.3375, 0.6193, 0.3464, 0.6242, 0.3375, 0.629, 0.125, 0.5038, 0.1625, 0.5242, 0.1625, 0.6118, 0.1475, 0.62, 0.125, 0.6078, 0.125, 0.7445, 0.125, 0.6418, 0.1475, 0.6296, 0.1625, 0.6378, 0.1625, 0.7242, 0.1625, 0.6281, 0.1563, 0.6248, 0.1625, 0.6214, 0.3553, 0.6194, 0.3375, 0.6097, 0.3375, 0.5263, 0.375, 0.5059, 0.375, 0.6087, 0.1741, 0.5209, 0.1356, 0.5, 0.3682, 0.5, 0.3297, 0.5209, 0.1625, 0.6281, 0.1625, 0.6214, 0.1724, 0.6161, 0.3315, 0.6161, 0.3375, 0.6193, 0.3375, 0.629, 0.323, 0.6369, 0.1787, 0.6369, 0.369, 0.75, 0.1326, 0.75, 0.1657, 0.732, 0.336, 0.732, 0.664, 0.732, 0.8343, 0.732, 0.8674, 0.75, 0.631, 0.75, 0.875, 0.6418, 0.875, 0.7445, 0.8375, 0.7242, 0.8375, 0.6378, 0.8525, 0.6296, 0.8375, 0.6281, 0.8375, 0.6214, 0.8437, 0.6248, 0.8525, 0.62, 0.8375, 0.6118, 0.8375, 0.5242, 0.875, 0.5038, 0.875, 0.6078, 0.6318, 0.5, 0.8644, 0.5, 0.8259, 0.5209, 0.6703, 0.5209, 0.625, 0.5059, 0.6625, 0.5263, 0.6625, 0.6097, 0.6447, 0.6194, 0.625, 0.6087, 0.6625, 0.6193, 0.6625, 0.629, 0.6536, 0.6242, 0.625, 0.7436, 0.625, 0.6397, 0.6447, 0.629, 0.6625, 0.6387, 0.6625, 0.7233, 0.677, 0.6369, 0.6625, 0.629, 0.6625, 0.6193, 0.6685, 0.6161, 0.8276, 0.6161, 0.8375, 0.6214, 0.8375, 0.6281, 0.8213, 0.6369, 0.525, 0.2478, 0.525, 0.02071, 0.475, 0.02071, 0.475, 0.2478, 0.475, 0.2731, 0.475, 0.4793, 0.525, 0.4793, 0.525, 0.2731, 0.525, 0.5045, 0.475, 0.5045, 0.475, 0.7269, 0.525, 0.7269, 0.475, 0.9955, 0.525, 0.9955, 0.525, 0.7522, 0.475, 0.7522, 0.475, 0.01114, 0.475, 0.2414, 0.525, 0.2414, 0.525, 0.01114, 0.525, 0.4889, 0.525, 0.2666, 0.475, 0.2666, 0.475, 0.4889, 0.475, 0.7334, 0.525, 0.7334, 0.525, 0.5141, 0.475, 0.5141, 0.525, 0.7586, 0.475, 0.7586, 0.475, 0.9859, 0.525, 0.9859, 0.5125, 0.03363, 0.5125, 0.01969, 0.4875, 0.01969, 0.4875, 0.03363, 0.5125, 0.0462, 0.5125, 0.03988, 0.4875, 0.03988, 0.4875, 0.0462, 0.4875, 0.05047, 0.5125, 0.05047, 0.4875, 0.1699, 0.4875, 0.1965, 0.5125, 0.1965, 0.5125, 0.1699, 0.5125, 0.582, 0.5125, 0.5548, 0.4875, 0.5548, 0.4875, 0.582, 0.5125, 0.6975, 0.4875, 0.6975, 0.4875, 0.7101, 0.5125, 0.7101, 0.4875, 0.03911, 0.4875, 0.04973, 0.5125, 0.04973, 0.5125, 0.03911, 0.4875, 0.1952, 0.5125, 0.1952, 0.5125, 0.168, 0.4875, 0.168, 0.5125, 0.5828, 0.5125, 0.5563, 0.4875, 0.5563, 0.4875, 0.5828, 0.4875, 0.733, 0.5125, 0.733, 0.5125, 0.7171, 0.4875, 0.7171, 0.5125, 0.7065, 0.5125, 0.6995, 0.4875, 0.6995, 0.4875, 0.7065, 0.4875, 0.7109, 0.5125, 0.7109, 0.5125, 0.04973, 0.5125, 0.02321, 0.4875, 0.02321, 0.4875, 0.04973, 0.5125, 0.1735, 0.5125, 0.1632, 0.4875, 0.1632, 0.4875, 0.1735, 0.4875, 0.1798, 0.5125, 0.1798, 0.4875, 0.2, 0.5125, 0.2, 0.5125, 0.186, 0.4875, 0.186, 0.5125, 0.5828, 0.5125, 0.5702, 0.4875, 0.5702, 0.4875, 0.5828, 0.5125, 0.7276, 0.5125, 0.7043, 0.4875, 0.7043, 0.4875, 0.7276, 0.5125, 0.05423, 0.4875, 0.05423, 0.4875, 0.0776, 0.5125, 0.0776, 0.5125, 0.2109, 0.5125, 0.2003, 0.4875, 0.2003, 0.4875, 0.2109, 0.5125, 0.5435, 0.5125, 0.5391, 0.4875, 0.5391, 0.4875, 0.5435, 0.4875, 0.5549, 0.5125, 0.5549, 0.5125, 0.517, 0.4875, 0.517, 0.4875, 0.5329, 0.5125, 0.5329, 0.4875, 0.6672, 0.4875, 0.6937, 0.5125, 0.6937, 0.5125, 0.6672])
me_cube_025.update()
me_cylinder_002 = bpy.data.meshes.new('Cylinder.002')
me_cylinder_002.from_pydata([(0.0, 0.1, -0.05), (0.0, 0.1, 0.05), (0.01951, 0.09808, -0.05), (0.01951, 0.09808, 0.05), (0.03827, 0.09239, -0.05), (0.03827, 0.09239, 0.05), (0.05556, 0.08315, -0.05), (0.05556, 0.08315, 0.05), (0.07071, 0.07071, -0.05), (0.07071, 0.07071, 0.05), (0.08315, 0.05556, -0.05), (0.08315, 0.05556, 0.05), (0.09239, 0.03827, -0.05), (0.09239, 0.03827, 0.05), (0.09808, 0.01951, -0.05), (0.09808, 0.01951, 0.05), (0.1, 0.0, -0.05), (0.1, 0.0, 0.05), (0.09808, -0.01951, -0.05), (0.09808, -0.01951, 0.05), (0.09239, -0.03827, -0.05), (0.09239, -0.03827, 0.05), (0.08315, -0.05556, -0.05), (0.08315, -0.05556, 0.05), (0.07071, -0.07071, -0.05), (0.07071, -0.07071, 0.05), (0.05556, -0.08315, -0.05), (0.05556, -0.08315, 0.05), (0.03827, -0.09239, -0.05), (0.03827, -0.09239, 0.05), (0.01951, -0.09808, -0.05), (0.01951, -0.09808, 0.05), (0.0, -0.1, -0.05), (0.0, -0.1, 0.05), (-0.01951, -0.09808, -0.05), (-0.01951, -0.09808, 0.05), (-0.03827, -0.09239, -0.05), (-0.03827, -0.09239, 0.05), (-0.05556, -0.08315, -0.05), (-0.05556, -0.08315, 0.05), (-0.07071, -0.07071, -0.05), (-0.07071, -0.07071, 0.05), (-0.08315, -0.05556, -0.05), (-0.08315, -0.05556, 0.05), (-0.09239, -0.03827, -0.05), (-0.09239, -0.03827, 0.05), (-0.09808, -0.01951, -0.05), (-0.09808, -0.01951, 0.05), (-0.1, 0.0, -0.05), (-0.1, 0.0, 0.05), (-0.09808, 0.01951, -0.05), (-0.09808, 0.01951, 0.05), (-0.09239, 0.03827, -0.05), (-0.09239, 0.03827, 0.05), (-0.08315, 0.05556, -0.05), (-0.08315, 0.05556, 0.05), (-0.07071, 0.07071, -0.05), (-0.07071, 0.07071, 0.05), (-0.05556, 0.08315, -0.05), (-0.05556, 0.08315, 0.05), (-0.03827, 0.09239, -0.05), (-0.03827, 0.09239, 0.05), (-0.01951, 0.09808, -0.05), (-0.01951, 0.09808, 0.05)], [], [(0, 1, 3, 2), (2, 3, 5, 4), (4, 5, 7, 6), (6, 7, 9, 8), (8, 9, 11, 10), (10, 11, 13, 12), (12, 13, 15, 14), (14, 15, 17, 16), (16, 17, 19, 18), (18, 19, 21, 20), (20, 21, 23, 22), (22, 23, 25, 24), (24, 25, 27, 26), (26, 27, 29, 28), (28, 29, 31, 30), (30, 31, 33, 32), (32, 33, 35, 34), (34, 35, 37, 36), (36, 37, 39, 38), (38, 39, 41, 40), (40, 41, 43, 42), (42, 43, 45, 44), (44, 45, 47, 46), (46, 47, 49, 48), (48, 49, 51, 50), (50, 51, 53, 52), (52, 53, 55, 54), (54, 55, 57, 56), (56, 57, 59, 58), (58, 59, 61, 60), (3, 1, 63, 61, 59, 57, 55, 53, 51, 49, 47, 45, 43, 41, 39, 37, 35, 33, 31, 29, 27, 25, 23, 21, 19, 17, 15, 13, 11, 9, 7, 5), (60, 61, 63, 62), (62, 63, 1, 0), (0, 2, 4, 6, 8, 10, 12, 14, 16, 18, 20, 22, 24, 26, 28, 30, 32, 34, 36, 38, 40, 42, 44, 46, 48, 50, 52, 54, 56, 58, 60, 62)])
_uv = me_cylinder_002.uv_layers.new(name='UVMap')
_uv.uv.foreach_set('vector', [1.0, 0.5, 1.0, 1.0, 0.9688, 1.0, 0.9688, 0.5, 0.9688, 0.5, 0.9688, 1.0, 0.9375, 1.0, 0.9375, 0.5, 0.9375, 0.5, 0.9375, 1.0, 0.9062, 1.0, 0.9062, 0.5, 0.9062, 0.5, 0.9062, 1.0, 0.875, 1.0, 0.875, 0.5, 0.875, 0.5, 0.875, 1.0, 0.8438, 1.0, 0.8438, 0.5, 0.8438, 0.5, 0.8438, 1.0, 0.8125, 1.0, 0.8125, 0.5, 0.8125, 0.5, 0.8125, 1.0, 0.7812, 1.0, 0.7812, 0.5, 0.7812, 0.5, 0.7812, 1.0, 0.75, 1.0, 0.75, 0.5, 0.75, 0.5, 0.75, 1.0, 0.7188, 1.0, 0.7188, 0.5, 0.7188, 0.5, 0.7188, 1.0, 0.6875, 1.0, 0.6875, 0.5, 0.6875, 0.5, 0.6875, 1.0, 0.6562, 1.0, 0.6562, 0.5, 0.6562, 0.5, 0.6562, 1.0, 0.625, 1.0, 0.625, 0.5, 0.625, 0.5, 0.625, 1.0, 0.5938, 1.0, 0.5938, 0.5, 0.5938, 0.5, 0.5938, 1.0, 0.5625, 1.0, 0.5625, 0.5, 0.5625, 0.5, 0.5625, 1.0, 0.5312, 1.0, 0.5312, 0.5, 0.5312, 0.5, 0.5312, 1.0, 0.5, 1.0, 0.5, 0.5, 0.5, 0.5, 0.5, 1.0, 0.4688, 1.0, 0.4688, 0.5, 0.4688, 0.5, 0.4688, 1.0, 0.4375, 1.0, 0.4375, 0.5, 0.4375, 0.5, 0.4375, 1.0, 0.4062, 1.0, 0.4062, 0.5, 0.4062, 0.5, 0.4062, 1.0, 0.375, 1.0, 0.375, 0.5, 0.375, 0.5, 0.375, 1.0, 0.3438, 1.0, 0.3438, 0.5, 0.3438, 0.5, 0.3438, 1.0, 0.3125, 1.0, 0.3125, 0.5, 0.3125, 0.5, 0.3125, 1.0, 0.2812, 1.0, 0.2812, 0.5, 0.2812, 0.5, 0.2812, 1.0, 0.25, 1.0, 0.25, 0.5, 0.25, 0.5, 0.25, 1.0, 0.2188, 1.0, 0.2188, 0.5, 0.2188, 0.5, 0.2188, 1.0, 0.1875, 1.0, 0.1875, 0.5, 0.1875, 0.5, 0.1875, 1.0, 0.1562, 1.0, 0.1562, 0.5, 0.1562, 0.5, 0.1562, 1.0, 0.125, 1.0, 0.125, 0.5, 0.125, 0.5, 0.125, 1.0, 0.09375, 1.0, 0.09375, 0.5, 0.09375, 0.5, 0.09375, 1.0, 0.0625, 1.0, 0.0625, 0.5, 0.2968, 0.4854, 0.25, 0.49, 0.2032, 0.4854, 0.1582, 0.4717, 0.1167, 0.4496, 0.08029, 0.4197, 0.05045, 0.3833, 0.02827, 0.3418, 0.01461, 0.2968, 0.01, 0.25, 0.01461, 0.2032, 0.02827, 0.1582, 0.05045, 0.1167, 0.08029, 0.08029, 0.1167, 0.05045, 0.1582, 0.02827, 0.2032, 0.01461, 0.25, 0.01, 0.2968, 0.01461, 0.3418, 0.02827, 0.3833, 0.05045, 0.4197, 0.08029, 0.4496, 0.1167, 0.4717, 0.1582, 0.4854, 0.2032, 0.49, 0.25, 0.4854, 0.2968, 0.4717, 0.3418, 0.4496, 0.3833, 0.4197, 0.4197, 0.3833, 0.4496, 0.3418, 0.4717, 0.0625, 0.5, 0.0625, 1.0, 0.03125, 1.0, 0.03125, 0.5, 0.03125, 0.5, 0.03125, 1.0, 0.0, 1.0, 0.0, 0.5, 0.75, 0.49, 0.7968, 0.4854, 0.8418, 0.4717, 0.8833, 0.4496, 0.9197, 0.4197, 0.9496, 0.3833, 0.9717, 0.3418, 0.9854, 0.2968, 0.99, 0.25, 0.9854, 0.2032, 0.9717, 0.1582, 0.9496, 0.1167, 0.9197, 0.08029, 0.8833, 0.05045, 0.8418, 0.02827, 0.7968, 0.01461, 0.75, 0.01, 0.7032, 0.01461, 0.6582, 0.02827, 0.6167, 0.05045, 0.5803, 0.08029, 0.5504, 0.1167, 0.5283, 0.1582, 0.5146, 0.2032, 0.51, 0.25, 0.5146, 0.2968, 0.5283, 0.3418, 0.5504, 0.3833, 0.5803, 0.4197, 0.6167, 0.4496, 0.6582, 0.4717, 0.7032, 0.4854])
me_cylinder_002.update()
me_cube_027 = bpy.data.meshes.new('Cube.027')
me_cube_027.from_pydata([(-0.05, 0.04846, 0.05), (-0.05, 0.04846, -0.05), (-0.04576, 0.05, 0.05), (-0.04576, 0.05, -0.05), (0.05, -0.005884, 0.05), (0.05, -0.005884, -0.05), (0.035, 0.002268, -0.05), (0.035, 0.006111, -0.05), (-0.035, 0.04031, -0.05), (-0.03034, 0.04162, -0.05), (0.03259, 0.00358, -0.05), (0.035, 0.002268, 0.05), (-0.035, 0.04031, 0.05), (0.035, 0.006111, 0.05), (-0.03034, 0.04162, 0.05), (0.03259, 0.00358, 0.05), (-0.05, -0.006721, 0.05), (-0.05, -0.006721, -0.05), (0.04729, 0.05, 0.05), (0.04729, 0.05, -0.05), (0.05, 0.04763, 0.05), (0.05, 0.04763, -0.05), (-0.035, 0.001432, -0.05), (-0.035, 0.005274, -0.05), (0.03188, 0.04162, -0.05), (0.035, 0.03947, -0.05), (-0.03105, 0.00358, -0.05), (-0.035, 0.005274, 0.05), (-0.035, 0.001432, 0.05), (0.035, 0.03947, 0.05), (0.03188, 0.04162, 0.05), (-0.03105, 0.00358, 0.05), (-0.05, -0.04781, 0.05), (-0.05, -0.04781, -0.05), (0.05, 0.006535, -0.05), (0.05, 0.006535, 0.05), (-0.04695, -0.05, 0.05), (-0.04695, -0.05, -0.05), (0.035, -0.00546, -0.05), (0.04211, -0.001596, -0.05), (0.03857, 0.0003257, -0.05), (0.035, -0.001617, -0.05), (-0.035, -0.03966, -0.05), (0.04211, 0.002247, -0.05), (0.0292, -0.004769, -0.05), (-0.03373, -0.04281, -0.05), (-0.03373, -0.04281, 0.05), (-0.035, -0.03966, 0.05), (0.04211, 0.002247, 0.05), (0.04211, -0.001596, 0.05), (0.03857, 0.0003257, 0.05), (0.035, -0.001617, 0.05), (0.035, -0.00546, 0.05), (0.0292, -0.004769, 0.05), (-0.05, 0.006894, -0.05), (-0.05, 0.006894, 0.05), (0.05, -0.04745, -0.05), (0.05, -0.04745, 0.05), (0.04761, -0.05, -0.05), (0.04761, -0.05, 0.05), (0.035, -0.0393, -0.05), (-0.04101, 0.002008, -0.05), (-0.035, -0.001258, -0.05), (-0.04101, -0.001835, -0.05), (-0.03747, 8.667e-05, -0.05), (-0.035, -0.005101, -0.05), (-0.02854, -0.004769, -0.05), (0.03439, -0.04281, -0.05), (0.03439, -0.04281, 0.05), (-0.035, -0.005101, 0.05), (-0.035, -0.001258, 0.05), (-0.04101, -0.001835, 0.05), (-0.03747, 8.667e-05, 0.05), (-0.04101, 0.002008, 0.05), (0.035, -0.0393, 0.05), (-0.02854, -0.004769, 0.05)], [], [(0, 1, 54, 55), (32, 16, 17, 33), (19, 3, 2, 18), (56, 5, 4, 57), (21, 20, 35, 34), (59, 36, 37, 58), (38, 39, 5, 56, 60), (6, 40, 41), (1, 8, 23, 61, 54), (33, 17, 63, 65, 42), (62, 64, 22), (43, 7, 25, 21, 34), (9, 3, 19, 24), (62, 22, 26, 10, 6, 41, 44, 66), (58, 37, 45, 67), (68, 46, 36, 59), (16, 32, 47, 69, 71), (70, 28, 72), (73, 27, 12, 0, 55), (18, 2, 14, 30), (20, 29, 13, 48, 35), (11, 51, 50), (57, 4, 49, 52, 74), (53, 51, 11, 15, 31, 28, 70, 75), (69, 47, 42, 65), (66, 44, 53, 75), (52, 38, 60, 74), (45, 46, 68, 67), (23, 8, 12, 27), (30, 14, 9, 24), (7, 13, 29, 25), (15, 10, 26, 31), (49, 4, 5, 39), (11, 50, 40, 6, 10, 15), (8, 1, 0, 12), (14, 2, 3, 9), (13, 7, 43, 48), (61, 23, 27, 73), (19, 18, 30, 24), (29, 20, 21, 25), (17, 16, 71, 63), (28, 31, 26, 22, 64, 72), (47, 32, 33, 42), (51, 53, 44, 41, 40, 50), (34, 35, 48, 43), (52, 49, 39, 38), (36, 46, 45, 37), (59, 58, 67, 68), (71, 69, 65, 63), (70, 72, 64, 62, 66, 75), (55, 54, 61, 73), (60, 56, 57, 74)])
_uv = me_cube_027.uv_layers.new(name='UVMap')
_uv.uv.foreach_set('vector', [0.625, 0.2462, 0.375, 0.2462, 0.375, 0.1422, 0.625, 0.1422, 0.625, 0.005468, 0.625, 0.1082, 0.375, 0.1082, 0.375, 0.005468, 0.375, 0.4932, 0.375, 0.2606, 0.625, 0.2606, 0.625, 0.4932, 0.375, 0.7436, 0.375, 0.6397, 0.625, 0.6397, 0.625, 0.7436, 0.375, 0.5059, 0.625, 0.5059, 0.625, 0.6087, 0.375, 0.6087, 0.625, 0.756, 0.625, 0.9924, 0.375, 0.9924, 0.375, 0.756, 0.3375, 0.6387, 0.3553, 0.629, 0.375, 0.6397, 0.375, 0.7436, 0.3375, 0.7233, 0.3375, 0.6193, 0.3464, 0.6242, 0.3375, 0.629, 0.125, 0.5038, 0.1625, 0.5242, 0.1625, 0.6118, 0.1475, 0.62, 0.125, 0.6078, 0.125, 0.7445, 0.125, 0.6418, 0.1475, 0.6296, 0.1625, 0.6378, 0.1625, 0.7242, 0.1625, 0.6281, 0.1563, 0.6248, 0.1625, 0.6214, 0.3553, 0.6194, 0.3375, 0.6097, 0.3375, 0.5263, 0.375, 0.5059, 0.375, 0.6087, 0.1741, 0.5209, 0.1356, 0.5, 0.3682, 0.5, 0.3297, 0.5209, 0.1625, 0.6281, 0.1625, 0.6214, 0.1724, 0.6161, 0.3315, 0.6161, 0.3375, 0.6193, 0.3375, 0.629, 0.323, 0.6369, 0.1787, 0.6369, 0.369, 0.75, 0.1326, 0.75, 0.1657, 0.732, 0.336, 0.732, 0.664, 0.732, 0.8343, 0.732, 0.8674, 0.75, 0.631, 0.75, 0.875, 0.6418, 0.875, 0.7445, 0.8375, 0.7242, 0.8375, 0.6378, 0.8525, 0.6296, 0.8375, 0.6281, 0.8375, 0.6214, 0.8437, 0.6248, 0.8525, 0.62, 0.8375, 0.6118, 0.8375, 0.5242, 0.875, 0.5038, 0.875, 0.6078, 0.6318, 0.5, 0.8644, 0.5, 0.8259, 0.5209, 0.6703, 0.5209, 0.625, 0.5059, 0.6625, 0.5263, 0.6625, 0.6097, 0.6447, 0.6194, 0.625, 0.6087, 0.6625, 0.6193, 0.6625, 0.629, 0.6536, 0.6242, 0.625, 0.7436, 0.625, 0.6397, 0.6447, 0.629, 0.6625, 0.6387, 0.6625, 0.7233, 0.677, 0.6369, 0.6625, 0.629, 0.6625, 0.6193, 0.6685, 0.6161, 0.8276, 0.6161, 0.8375, 0.6214, 0.8375, 0.6281, 0.8213, 0.6369, 0.525, 0.2478, 0.525, 0.02071, 0.475, 0.02071, 0.475, 0.2478, 0.475, 0.2731, 0.475, 0.4793, 0.525, 0.4793, 0.525, 0.2731, 0.525, 0.5045, 0.475, 0.5045, 0.475, 0.7269, 0.525, 0.7269, 0.475, 0.9955, 0.525, 0.9955, 0.525, 0.7522, 0.475, 0.7522, 0.475, 0.01114, 0.475, 0.2414, 0.525, 0.2414, 0.525, 0.01114, 0.525, 0.4889, 0.525, 0.2666, 0.475, 0.2666, 0.475, 0.4889, 0.475, 0.7334, 0.525, 0.7334, 0.525, 0.5141, 0.475, 0.5141, 0.525, 0.7586, 0.475, 0.7586, 0.475, 0.9859, 0.525, 0.9859, 0.5125, 0.03363, 0.5125, 0.01969, 0.4875, 0.01969, 0.4875, 0.03363, 0.5125, 0.0462, 0.5125, 0.03988, 0.4875, 0.03988, 0.4875, 0.0462, 0.4875, 0.05047, 0.5125, 0.05047, 0.4875, 0.1699, 0.4875, 0.1965, 0.5125, 0.1965, 0.5125, 0.1699, 0.5125, 0.582, 0.5125, 0.5548, 0.4875, 0.5548, 0.4875, 0.582, 0.5125, 0.6975, 0.4875, 0.6975, 0.4875, 0.7101, 0.5125, 0.7101, 0.4875, 0.03911, 0.4875, 0.04973, 0.5125, 0.04973, 0.5125, 0.03911, 0.4875, 0.1952, 0.5125, 0.1952, 0.5125, 0.168, 0.4875, 0.168, 0.5125, 0.5828, 0.5125, 0.5563, 0.4875, 0.5563, 0.4875, 0.5828, 0.4875, 0.733, 0.5125, 0.733, 0.5125, 0.7171, 0.4875, 0.7171, 0.5125, 0.7065, 0.5125, 0.6995, 0.4875, 0.6995, 0.4875, 0.7065, 0.4875, 0.7109, 0.5125, 0.7109, 0.5125, 0.04973, 0.5125, 0.02321, 0.4875, 0.02321, 0.4875, 0.04973, 0.5125, 0.1735, 0.5125, 0.1632, 0.4875, 0.1632, 0.4875, 0.1735, 0.4875, 0.1798, 0.5125, 0.1798, 0.4875, 0.2, 0.5125, 0.2, 0.5125, 0.186, 0.4875, 0.186, 0.5125, 0.5828, 0.5125, 0.5702, 0.4875, 0.5702, 0.4875, 0.5828, 0.5125, 0.7276, 0.5125, 0.7043, 0.4875, 0.7043, 0.4875, 0.7276, 0.5125, 0.05423, 0.4875, 0.05423, 0.4875, 0.0776, 0.5125, 0.0776, 0.5125, 0.2109, 0.5125, 0.2003, 0.4875, 0.2003, 0.4875, 0.2109, 0.5125, 0.5435, 0.5125, 0.5391, 0.4875, 0.5391, 0.4875, 0.5435, 0.4875, 0.5549, 0.5125, 0.5549, 0.5125, 0.517, 0.4875, 0.517, 0.4875, 0.5329, 0.5125, 0.5329, 0.4875, 0.6672, 0.4875, 0.6937, 0.5125, 0.6937, 0.5125, 0.6672])
me_cube_027.update()
me_cylinder_003 = bpy.data.meshes.new('Cylinder.003')
me_cylinder_003.from_pydata([(0.0, 0.1, -0.05), (0.0, 0.1, 0.05), (0.01951, 0.09808, -0.05), (0.01951, 0.09808, 0.05), (0.03827, 0.09239, -0.05), (0.03827, 0.09239, 0.05), (0.05556, 0.08315, -0.05), (0.05556, 0.08315, 0.05), (0.07071, 0.07071, -0.05), (0.07071, 0.07071, 0.05), (0.08315, 0.05556, -0.05), (0.08315, 0.05556, 0.05), (0.09239, 0.03827, -0.05), (0.09239, 0.03827, 0.05), (0.09808, 0.01951, -0.05), (0.09808, 0.01951, 0.05), (0.1, 0.0, -0.05), (0.1, 0.0, 0.05), (0.09808, -0.01951, -0.05), (0.09808, -0.01951, 0.05), (0.09239, -0.03827, -0.05), (0.09239, -0.03827, 0.05), (0.08315, -0.05556, -0.05), (0.08315, -0.05556, 0.05), (0.07071, -0.07071, -0.05), (0.07071, -0.07071, 0.05), (0.05556, -0.08315, -0.05), (0.05556, -0.08315, 0.05), (0.03827, -0.09239, -0.05), (0.03827, -0.09239, 0.05), (0.01951, -0.09808, -0.05), (0.01951, -0.09808, 0.05), (0.0, -0.1, -0.05), (0.0, -0.1, 0.05), (-0.01951, -0.09808, -0.05), (-0.01951, -0.09808, 0.05), (-0.03827, -0.09239, -0.05), (-0.03827, -0.09239, 0.05), (-0.05556, -0.08315, -0.05), (-0.05556, -0.08315, 0.05), (-0.07071, -0.07071, -0.05), (-0.07071, -0.07071, 0.05), (-0.08315, -0.05556, -0.05), (-0.08315, -0.05556, 0.05), (-0.09239, -0.03827, -0.05), (-0.09239, -0.03827, 0.05), (-0.09808, -0.01951, -0.05), (-0.09808, -0.01951, 0.05), (-0.1, 0.0, -0.05), (-0.1, 0.0, 0.05), (-0.09808, 0.01951, -0.05), (-0.09808, 0.01951, 0.05), (-0.09239, 0.03827, -0.05), (-0.09239, 0.03827, 0.05), (-0.08315, 0.05556, -0.05), (-0.08315, 0.05556, 0.05), (-0.07071, 0.07071, -0.05), (-0.07071, 0.07071, 0.05), (-0.05556, 0.08315, -0.05), (-0.05556, 0.08315, 0.05), (-0.03827, 0.09239, -0.05), (-0.03827, 0.09239, 0.05), (-0.01951, 0.09808, -0.05), (-0.01951, 0.09808, 0.05)], [], [(0, 1, 3, 2), (2, 3, 5, 4), (4, 5, 7, 6), (6, 7, 9, 8), (8, 9, 11, 10), (10, 11, 13, 12), (12, 13, 15, 14), (14, 15, 17, 16), (16, 17, 19, 18), (18, 19, 21, 20), (20, 21, 23, 22), (22, 23, 25, 24), (24, 25, 27, 26), (26, 27, 29, 28), (28, 29, 31, 30), (30, 31, 33, 32), (32, 33, 35, 34), (34, 35, 37, 36), (36, 37, 39, 38), (38, 39, 41, 40), (40, 41, 43, 42), (42, 43, 45, 44), (44, 45, 47, 46), (46, 47, 49, 48), (48, 49, 51, 50), (50, 51, 53, 52), (52, 53, 55, 54), (54, 55, 57, 56), (56, 57, 59, 58), (58, 59, 61, 60), (3, 1, 63, 61, 59, 57, 55, 53, 51, 49, 47, 45, 43, 41, 39, 37, 35, 33, 31, 29, 27, 25, 23, 21, 19, 17, 15, 13, 11, 9, 7, 5), (60, 61, 63, 62), (62, 63, 1, 0), (0, 2, 4, 6, 8, 10, 12, 14, 16, 18, 20, 22, 24, 26, 28, 30, 32, 34, 36, 38, 40, 42, 44, 46, 48, 50, 52, 54, 56, 58, 60, 62)])
_uv = me_cylinder_003.uv_layers.new(name='UVMap')
_uv.uv.foreach_set('vector', [1.0, 0.5, 1.0, 1.0, 0.9688, 1.0, 0.9688, 0.5, 0.9688, 0.5, 0.9688, 1.0, 0.9375, 1.0, 0.9375, 0.5, 0.9375, 0.5, 0.9375, 1.0, 0.9062, 1.0, 0.9062, 0.5, 0.9062, 0.5, 0.9062, 1.0, 0.875, 1.0, 0.875, 0.5, 0.875, 0.5, 0.875, 1.0, 0.8438, 1.0, 0.8438, 0.5, 0.8438, 0.5, 0.8438, 1.0, 0.8125, 1.0, 0.8125, 0.5, 0.8125, 0.5, 0.8125, 1.0, 0.7812, 1.0, 0.7812, 0.5, 0.7812, 0.5, 0.7812, 1.0, 0.75, 1.0, 0.75, 0.5, 0.75, 0.5, 0.75, 1.0, 0.7188, 1.0, 0.7188, 0.5, 0.7188, 0.5, 0.7188, 1.0, 0.6875, 1.0, 0.6875, 0.5, 0.6875, 0.5, 0.6875, 1.0, 0.6562, 1.0, 0.6562, 0.5, 0.6562, 0.5, 0.6562, 1.0, 0.625, 1.0, 0.625, 0.5, 0.625, 0.5, 0.625, 1.0, 0.5938, 1.0, 0.5938, 0.5, 0.5938, 0.5, 0.5938, 1.0, 0.5625, 1.0, 0.5625, 0.5, 0.5625, 0.5, 0.5625, 1.0, 0.5312, 1.0, 0.5312, 0.5, 0.5312, 0.5, 0.5312, 1.0, 0.5, 1.0, 0.5, 0.5, 0.5, 0.5, 0.5, 1.0, 0.4688, 1.0, 0.4688, 0.5, 0.4688, 0.5, 0.4688, 1.0, 0.4375, 1.0, 0.4375, 0.5, 0.4375, 0.5, 0.4375, 1.0, 0.4062, 1.0, 0.4062, 0.5, 0.4062, 0.5, 0.4062, 1.0, 0.375, 1.0, 0.375, 0.5, 0.375, 0.5, 0.375, 1.0, 0.3438, 1.0, 0.3438, 0.5, 0.3438, 0.5, 0.3438, 1.0, 0.3125, 1.0, 0.3125, 0.5, 0.3125, 0.5, 0.3125, 1.0, 0.2812, 1.0, 0.2812, 0.5, 0.2812, 0.5, 0.2812, 1.0, 0.25, 1.0, 0.25, 0.5, 0.25, 0.5, 0.25, 1.0, 0.2188, 1.0, 0.2188, 0.5, 0.2188, 0.5, 0.2188, 1.0, 0.1875, 1.0, 0.1875, 0.5, 0.1875, 0.5, 0.1875, 1.0, 0.1562, 1.0, 0.1562, 0.5, 0.1562, 0.5, 0.1562, 1.0, 0.125, 1.0, 0.125, 0.5, 0.125, 0.5, 0.125, 1.0, 0.09375, 1.0, 0.09375, 0.5, 0.09375, 0.5, 0.09375, 1.0, 0.0625, 1.0, 0.0625, 0.5, 0.2968, 0.4854, 0.25, 0.49, 0.2032, 0.4854, 0.1582, 0.4717, 0.1167, 0.4496, 0.08029, 0.4197, 0.05045, 0.3833, 0.02827, 0.3418, 0.01461, 0.2968, 0.01, 0.25, 0.01461, 0.2032, 0.02827, 0.1582, 0.05045, 0.1167, 0.08029, 0.08029, 0.1167, 0.05045, 0.1582, 0.02827, 0.2032, 0.01461, 0.25, 0.01, 0.2968, 0.01461, 0.3418, 0.02827, 0.3833, 0.05045, 0.4197, 0.08029, 0.4496, 0.1167, 0.4717, 0.1582, 0.4854, 0.2032, 0.49, 0.25, 0.4854, 0.2968, 0.4717, 0.3418, 0.4496, 0.3833, 0.4197, 0.4197, 0.3833, 0.4496, 0.3418, 0.4717, 0.0625, 0.5, 0.0625, 1.0, 0.03125, 1.0, 0.03125, 0.5, 0.03125, 0.5, 0.03125, 1.0, 0.0, 1.0, 0.0, 0.5, 0.75, 0.49, 0.7968, 0.4854, 0.8418, 0.4717, 0.8833, 0.4496, 0.9197, 0.4197, 0.9496, 0.3833, 0.9717, 0.3418, 0.9854, 0.2968, 0.99, 0.25, 0.9854, 0.2032, 0.9717, 0.1582, 0.9496, 0.1167, 0.9197, 0.08029, 0.8833, 0.05045, 0.8418, 0.02827, 0.7968, 0.01461, 0.75, 0.01, 0.7032, 0.01461, 0.6582, 0.02827, 0.6167, 0.05045, 0.5803, 0.08029, 0.5504, 0.1167, 0.5283, 0.1582, 0.5146, 0.2032, 0.51, 0.25, 0.5146, 0.2968, 0.5283, 0.3418, 0.5504, 0.3833, 0.5803, 0.4197, 0.6167, 0.4496, 0.6582, 0.4717, 0.7032, 0.4854])
me_cylinder_003.update()

# ---- objects
ob_light = bpy.data.objects.new('Light', light_light)
ob_camera = bpy.data.objects.new('Camera', cam_camera)
ob_cube = bpy.data.objects.new('Cube', me_cube_001)
ob_cube_001 = bpy.data.objects.new('Cube.001', me_cube_019)
ob_cylinder = bpy.data.objects.new('Cylinder', me_cylinder)
ob_cube_002 = bpy.data.objects.new('Cube.002', me_cube_024)
ob_cylinder_001 = bpy.data.objects.new('Cylinder.001', me_cylinder_001)
ob_cube_003 = bpy.data.objects.new('Cube.003', me_cube_025)
ob_cylinder_002 = bpy.data.objects.new('Cylinder.002', me_cylinder_002)
ob_cube_004 = bpy.data.objects.new('Cube.004', me_cube_027)
ob_cylinder_003 = bpy.data.objects.new('Cylinder.003', me_cylinder_003)

# ---- transforms, parenting, visibility, modifiers, constraints
ob_light.location = (4.076, 1.005, 5.904)
ob_light.rotation_euler = (0.6503, 0.05522, 1.866)
ob_light.lock_rotations_4d = False
ob_light.empty_display_type = 'ARROWS'
ob_light.color = (0.0, 0.0, 0.0, 0.0)
ob_light.lineart.crease_threshold = 0.0
ob_camera.location = (7.359, -6.926, 4.958)
ob_camera.rotation_euler = (1.109, 0.0, 0.8149)
ob_camera.lock_rotations_4d = False
ob_camera.empty_display_type = 'ARROWS'
ob_camera.color = (0.0, 0.0, 0.0, 0.0)
ob_camera.display_type = 'WIRE'
ob_camera.lineart.crease_threshold = 0.0
ob_cube.location = (0.0, 0.0, 0.0)
ob_cube.scale = (30.0, 14.0, 7.2)
ob_cube_001.location = (1.024, -0.003682, 0.3331)
ob_cube_001.scale = (5.0, 9.2, 1.0)
ob_cylinder.location = (1.353, -0.4221, 0.3334)
ob_cylinder.scale = (0.5, 0.5, 1.0)
ob_cube_002.location = (0.3404, -0.003682, 0.3331)
ob_cube_002.scale = (5.0, 9.2, 1.0)
ob_cylinder_001.location = (0.669, -0.4221, 0.3334)
ob_cylinder_001.scale = (0.5, 0.5, 1.0)
ob_cube_003.location = (-0.3345, -0.003682, 0.3331)
ob_cube_003.scale = (5.0, 9.2, 1.0)
ob_cylinder_002.location = (-0.005835, -0.4221, 0.3334)
ob_cylinder_002.scale = (0.5, 0.5, 1.0)
ob_cube_004.location = (-1.014, -0.003682, 0.3331)
ob_cube_004.scale = (5.0, 9.2, 1.0)
ob_cylinder_003.location = (-0.6853, -0.4221, 0.3334)
ob_cylinder_003.scale = (0.5, 0.5, 1.0)

# ---- collection membership
col_collection.objects.link(ob_light)
col_collection.objects.link(ob_camera)
col_collection.objects.link(ob_cube)
col_collection.objects.link(ob_cube_001)
col_collection.objects.link(ob_cylinder)
col_collection.objects.link(ob_cube_002)
col_collection.objects.link(ob_cylinder_001)
col_collection.objects.link(ob_cube_003)
col_collection.objects.link(ob_cylinder_002)
col_collection.objects.link(ob_cube_004)
col_collection.objects.link(ob_cylinder_003)

# ---- scene / render settings (as saved in the file)
scene.camera = ob_camera
scene.frame_start = 1; scene.frame_end = 250; scene.frame_set(1)
scene.render.engine = 'BLENDER_EEVEE_NEXT'
scene.cycles.sampling_pattern = 'TABULATED_SOBOL'
scene.view_settings.view_transform = 'Filmic'
bpy.context.view_layer.update()
